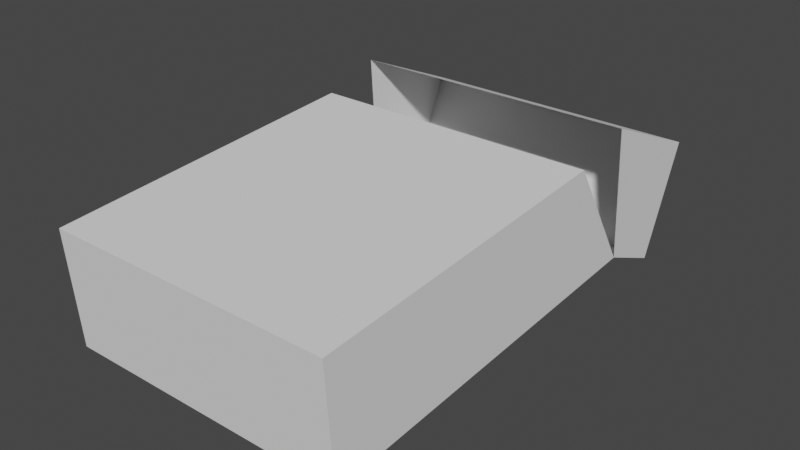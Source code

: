 # Source: cigarros.blend  (saved by Blender 4.0.36; exported with 4.5.12 LTS)
import bpy
from mathutils import Matrix  # noqa: F401  (used for matrix-valued properties, if any)

bpy.ops.wm.read_factory_settings(use_empty=True)
scene = bpy.context.scene
scene.name = 'Scene'

# ---- collections
col_collection = bpy.data.collections.new('Collection'); scene.collection.children.link(col_collection)

# ---- world
world_world = bpy.data.worlds.new('World'); scene.world = world_world
world_world.use_nodes = True; world_world.node_tree.nodes.clear()
_N = world_world.node_tree.nodes; _L = world_world.node_tree.links
n0 = _N.new('ShaderNodeOutputWorld'); n0.name = 'World Output'; n0.location = (300, 300)
n1 = _N.new('ShaderNodeBackground'); n1.name = 'Background'; n1.location = (10, 300)
n1.inputs[0].default_value = (0.05088, 0.05088, 0.05088, 1.0)
_L.new(n1.outputs[0], n0.inputs[0])
n0.is_active_output = True
world_world.color = (0.05088, 0.05088, 0.05088)
world_world.use_sun_shadow = False
world_world.sun_shadow_jitter_overblur = 0.0

# ---- meshes
me_cube_001 = bpy.data.meshes.new('Cube.001')
me_cube_001.from_pydata([(-1.0, -1.0, -1.0), (-1.0, -1.0, 1.0), (1.0, -1.0, -1.0), (1.0, -1.0, 1.0), (-1.0, 0.6927, -1.0), (-1.0, 0.4268, 1.0), (1.0, 0.6927, -1.0), (1.0, 0.4268, 1.0), (-1.0, 0.9654, -1.545), (-1.0, 1.205, 0.2303), (1.0, 0.9654, -1.545), (1.0, 1.205, 0.2303), (-1.0, 0.6927, -1.0), (-1.0, 0.6962, 1.246), (1.0, 0.6927, -1.0), (1.0, 0.6962, 1.246)], [], [(6, 7, 3, 2), (2, 3, 1, 0), (4, 6, 2, 0), (7, 5, 1, 3), (0, 1, 5, 4), (12, 13, 9, 8), (8, 9, 11, 10), (11, 9, 13, 15), (8, 10, 14, 12), (10, 11, 15, 14)])
_uv = me_cube_001.uv_layers.new(name='UVMap')
_uv.uv.foreach_set('vector', [0.375, 0.5384, 0.625, 0.5716, 0.625, 0.75, 0.375, 0.75, 0.375, 0.75, 0.625, 0.75, 0.625, 1.0, 0.375, 1.0, 0.125, 0.5384, 0.375, 0.5384, 0.375, 0.75, 0.125, 0.75, 0.625, 0.5716, 0.875, 0.5716, 0.875, 0.75, 0.625, 0.75, 0.375, 0.0, 0.625, 0.0, 0.625, 0.1784, 0.375, 0.2116, 0.375, 0.2116, 0.625, 0.1784, 0.625, 0.25, 0.375, 0.25, 0.375, 0.25, 0.625, 0.25, 0.625, 0.5, 0.375, 0.5, 0.625, 0.5, 0.875, 0.5, 0.875, 0.5716, 0.625, 0.5716, 0.125, 0.5, 0.375, 0.5, 0.375, 0.5384, 0.125, 0.5384, 0.375, 0.5, 0.625, 0.5, 0.625, 0.5716, 0.375, 0.5384])
me_cube_001.update()

# ---- objects
ob_cube = bpy.data.objects.new('Cube', me_cube_001)

# ---- transforms, parenting, visibility, modifiers, constraints
ob_cube.location = (1.11e-17, -0.04997, 0.7931)
ob_cube.rotation_euler = (0.07274, 1.614e-17, 5.871e-19)
ob_cube.scale = (1.49, 2.321, 0.6032)

# ---- collection membership
col_collection.objects.link(ob_cube)

# ---- scene / render settings (as saved in the file)
scene.frame_start = 1; scene.frame_end = 250; scene.frame_set(1)
scene.render.engine = 'BLENDER_EEVEE_NEXT'
scene.cycles.sampling_pattern = 'TABULATED_SOBOL'
scene.view_settings.view_transform = 'Filmic'
bpy.context.view_layer.update()

# ---- added for rendering (the .blend has no active camera and no usable light): camera, sun
cam_auto = bpy.data.cameras.new('AutoCamera')
cam_auto.lens = 50.0
cam_auto.sensor_width = 36.0
cam_auto.clip_end = 1000.0
ob_auto_camera = bpy.data.objects.new('AutoCamera', cam_auto)
scene.collection.objects.link(ob_auto_camera)
ob_auto_camera.location = (5.88125, -6.86378, 5.42565)
ob_auto_camera.rotation_euler = (1.09748, -7.21219e-08, 0.694738)
scene.camera = ob_auto_camera
light_auto_sun = bpy.data.lights.new('AutoSun', 'SUN')
light_auto_sun.energy = 3.0
light_auto_sun.angle = 0.0523599
ob_auto_sun = bpy.data.objects.new('AutoSun', light_auto_sun)
scene.collection.objects.link(ob_auto_sun)
ob_auto_sun.rotation_euler = (0.872665, 0.174533, 0.523599)
bpy.context.view_layer.update()
